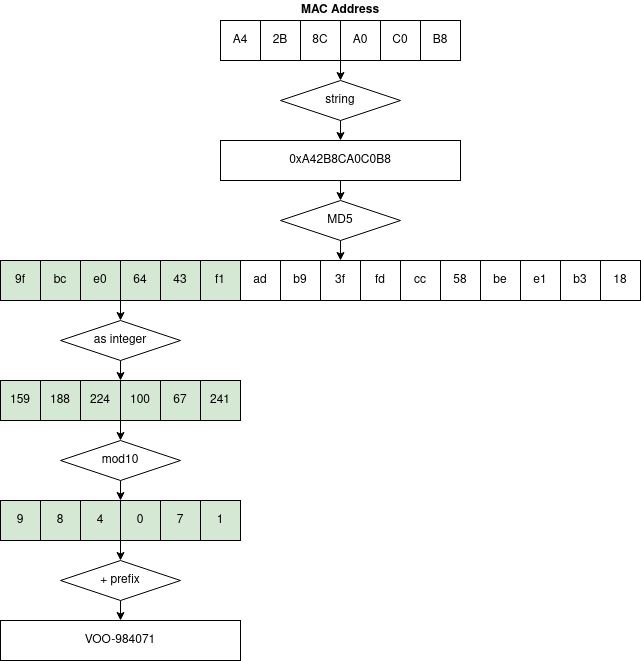

The diagram above was exported from draw.io. Its source (the exported page's mxGraphModel, read from the mxfile embedded in the PNG):
<mxGraphModel dx="458" dy="761" grid="1" gridSize="10" guides="1" tooltips="1" connect="1" arrows="1" fold="1" page="1" pageScale="1" pageWidth="2336" pageHeight="1654" math="0" shadow="0">
  <root>
    <mxCell id="0" />
    <mxCell id="1" parent="0" />
    <mxCell id="v__IzK4HRXZn2MYezwb1-1" value="A4" style="rounded=0;whiteSpace=wrap;html=1;" parent="1" vertex="1">
      <mxGeometry x="300" y="80" width="40" height="40" as="geometry" />
    </mxCell>
    <mxCell id="v__IzK4HRXZn2MYezwb1-2" value="2B" style="rounded=0;whiteSpace=wrap;html=1;" parent="1" vertex="1">
      <mxGeometry x="340" y="80" width="40" height="40" as="geometry" />
    </mxCell>
    <mxCell id="v__IzK4HRXZn2MYezwb1-10" style="edgeStyle=none;rounded=0;orthogonalLoop=1;jettySize=auto;html=1;exitX=1;exitY=1;exitDx=0;exitDy=0;entryX=0.5;entryY=0;entryDx=0;entryDy=0;" parent="1" source="v__IzK4HRXZn2MYezwb1-3" target="v__IzK4HRXZn2MYezwb1-46" edge="1">
      <mxGeometry relative="1" as="geometry">
        <mxPoint x="420" y="200" as="targetPoint" />
      </mxGeometry>
    </mxCell>
    <mxCell id="v__IzK4HRXZn2MYezwb1-3" value="8C" style="rounded=0;whiteSpace=wrap;html=1;" parent="1" vertex="1">
      <mxGeometry x="380" y="80" width="40" height="40" as="geometry" />
    </mxCell>
    <mxCell id="v__IzK4HRXZn2MYezwb1-4" value="A0" style="rounded=0;whiteSpace=wrap;html=1;" parent="1" vertex="1">
      <mxGeometry x="420" y="80" width="40" height="40" as="geometry" />
    </mxCell>
    <mxCell id="v__IzK4HRXZn2MYezwb1-5" value="C0" style="rounded=0;whiteSpace=wrap;html=1;" parent="1" vertex="1">
      <mxGeometry x="460" y="80" width="40" height="40" as="geometry" />
    </mxCell>
    <mxCell id="v__IzK4HRXZn2MYezwb1-6" value="B8" style="rounded=0;whiteSpace=wrap;html=1;" parent="1" vertex="1">
      <mxGeometry x="500" y="80" width="40" height="40" as="geometry" />
    </mxCell>
    <mxCell id="v__IzK4HRXZn2MYezwb1-12" value="9f" style="rounded=0;whiteSpace=wrap;html=1;fillColor=#d5e8d4;" parent="1" vertex="1">
      <mxGeometry x="80" y="320" width="40" height="40" as="geometry" />
    </mxCell>
    <mxCell id="v__IzK4HRXZn2MYezwb1-13" value="&lt;span&gt;bc&lt;/span&gt;" style="rounded=0;whiteSpace=wrap;html=1;fillColor=#d5e8d4;" parent="1" vertex="1">
      <mxGeometry x="120" y="320" width="40" height="40" as="geometry" />
    </mxCell>
    <mxCell id="v__IzK4HRXZn2MYezwb1-35" style="edgeStyle=none;rounded=0;orthogonalLoop=1;jettySize=auto;html=1;exitX=1;exitY=1;exitDx=0;exitDy=0;entryX=0.5;entryY=0;entryDx=0;entryDy=0;" parent="1" source="v__IzK4HRXZn2MYezwb1-14" target="v__IzK4HRXZn2MYezwb1-34" edge="1">
      <mxGeometry relative="1" as="geometry" />
    </mxCell>
    <mxCell id="v__IzK4HRXZn2MYezwb1-14" value="&lt;span&gt;e0&lt;/span&gt;" style="rounded=0;whiteSpace=wrap;html=1;fillColor=#d5e8d4;" parent="1" vertex="1">
      <mxGeometry x="160" y="320" width="40" height="40" as="geometry" />
    </mxCell>
    <mxCell id="v__IzK4HRXZn2MYezwb1-15" value="&lt;span&gt;64&lt;/span&gt;" style="rounded=0;whiteSpace=wrap;html=1;fillColor=#d5e8d4;" parent="1" vertex="1">
      <mxGeometry x="200" y="320" width="40" height="40" as="geometry" />
    </mxCell>
    <mxCell id="v__IzK4HRXZn2MYezwb1-16" value="&lt;span&gt;43&lt;/span&gt;" style="rounded=0;whiteSpace=wrap;html=1;fillColor=#d5e8d4;" parent="1" vertex="1">
      <mxGeometry x="240" y="320" width="40" height="40" as="geometry" />
    </mxCell>
    <mxCell id="v__IzK4HRXZn2MYezwb1-17" value="&lt;span&gt;f1&lt;/span&gt;" style="rounded=0;whiteSpace=wrap;html=1;fillColor=#d5e8d4;" parent="1" vertex="1">
      <mxGeometry x="280" y="320" width="40" height="40" as="geometry" />
    </mxCell>
    <mxCell id="v__IzK4HRXZn2MYezwb1-18" value="&lt;span&gt;ad&lt;/span&gt;" style="rounded=0;whiteSpace=wrap;html=1;" parent="1" vertex="1">
      <mxGeometry x="320" y="320" width="40" height="40" as="geometry" />
    </mxCell>
    <mxCell id="v__IzK4HRXZn2MYezwb1-19" value="&lt;span&gt;b9&lt;/span&gt;" style="rounded=0;whiteSpace=wrap;html=1;" parent="1" vertex="1">
      <mxGeometry x="360" y="320" width="40" height="40" as="geometry" />
    </mxCell>
    <mxCell id="v__IzK4HRXZn2MYezwb1-20" value="&lt;span&gt;3f&lt;/span&gt;" style="rounded=0;whiteSpace=wrap;html=1;" parent="1" vertex="1">
      <mxGeometry x="400" y="320" width="40" height="40" as="geometry" />
    </mxCell>
    <mxCell id="v__IzK4HRXZn2MYezwb1-21" value="&lt;span&gt;fd&lt;/span&gt;" style="rounded=0;whiteSpace=wrap;html=1;" parent="1" vertex="1">
      <mxGeometry x="440" y="320" width="40" height="40" as="geometry" />
    </mxCell>
    <mxCell id="v__IzK4HRXZn2MYezwb1-22" value="&lt;span&gt;cc&lt;/span&gt;" style="rounded=0;whiteSpace=wrap;html=1;" parent="1" vertex="1">
      <mxGeometry x="480" y="320" width="40" height="40" as="geometry" />
    </mxCell>
    <mxCell id="v__IzK4HRXZn2MYezwb1-23" value="&lt;span&gt;58&lt;/span&gt;" style="rounded=0;whiteSpace=wrap;html=1;" parent="1" vertex="1">
      <mxGeometry x="520" y="320" width="40" height="40" as="geometry" />
    </mxCell>
    <mxCell id="v__IzK4HRXZn2MYezwb1-24" value="&lt;span&gt;be&lt;/span&gt;" style="rounded=0;whiteSpace=wrap;html=1;" parent="1" vertex="1">
      <mxGeometry x="560" y="320" width="40" height="40" as="geometry" />
    </mxCell>
    <mxCell id="v__IzK4HRXZn2MYezwb1-25" value="&lt;span&gt;e1&lt;/span&gt;" style="rounded=0;whiteSpace=wrap;html=1;" parent="1" vertex="1">
      <mxGeometry x="600" y="320" width="40" height="40" as="geometry" />
    </mxCell>
    <mxCell id="v__IzK4HRXZn2MYezwb1-26" value="&lt;span&gt;b3&lt;/span&gt;" style="rounded=0;whiteSpace=wrap;html=1;" parent="1" vertex="1">
      <mxGeometry x="640" y="320" width="40" height="40" as="geometry" />
    </mxCell>
    <mxCell id="v__IzK4HRXZn2MYezwb1-27" value="&lt;span&gt;18&lt;/span&gt;" style="rounded=0;whiteSpace=wrap;html=1;" parent="1" vertex="1">
      <mxGeometry x="680" y="320" width="40" height="40" as="geometry" />
    </mxCell>
    <mxCell id="v__IzK4HRXZn2MYezwb1-28" value="159" style="rounded=0;whiteSpace=wrap;html=1;fillColor=#d5e8d4;" parent="1" vertex="1">
      <mxGeometry x="80" y="440" width="40" height="40" as="geometry" />
    </mxCell>
    <mxCell id="v__IzK4HRXZn2MYezwb1-29" value="188" style="rounded=0;whiteSpace=wrap;html=1;fillColor=#d5e8d4;" parent="1" vertex="1">
      <mxGeometry x="120" y="440" width="40" height="40" as="geometry" />
    </mxCell>
    <mxCell id="v__IzK4HRXZn2MYezwb1-30" value="224" style="rounded=0;whiteSpace=wrap;html=1;fillColor=#d5e8d4;" parent="1" vertex="1">
      <mxGeometry x="160" y="440" width="40" height="40" as="geometry" />
    </mxCell>
    <mxCell id="v__IzK4HRXZn2MYezwb1-38" style="edgeStyle=none;rounded=0;orthogonalLoop=1;jettySize=auto;html=1;exitX=0;exitY=1;exitDx=0;exitDy=0;entryX=0.5;entryY=0;entryDx=0;entryDy=0;" parent="1" source="v__IzK4HRXZn2MYezwb1-31" target="v__IzK4HRXZn2MYezwb1-37" edge="1">
      <mxGeometry relative="1" as="geometry" />
    </mxCell>
    <mxCell id="v__IzK4HRXZn2MYezwb1-31" value="100" style="rounded=0;whiteSpace=wrap;html=1;fillColor=#d5e8d4;" parent="1" vertex="1">
      <mxGeometry x="200" y="440" width="40" height="40" as="geometry" />
    </mxCell>
    <mxCell id="v__IzK4HRXZn2MYezwb1-32" value="67" style="rounded=0;whiteSpace=wrap;html=1;fillColor=#d5e8d4;" parent="1" vertex="1">
      <mxGeometry x="240" y="440" width="40" height="40" as="geometry" />
    </mxCell>
    <mxCell id="v__IzK4HRXZn2MYezwb1-33" value="241" style="rounded=0;whiteSpace=wrap;html=1;fillColor=#d5e8d4;" parent="1" vertex="1">
      <mxGeometry x="280" y="440" width="40" height="40" as="geometry" />
    </mxCell>
    <mxCell id="v__IzK4HRXZn2MYezwb1-36" style="edgeStyle=none;rounded=0;orthogonalLoop=1;jettySize=auto;html=1;exitX=0.5;exitY=1;exitDx=0;exitDy=0;entryX=0;entryY=0;entryDx=0;entryDy=0;" parent="1" source="v__IzK4HRXZn2MYezwb1-34" target="v__IzK4HRXZn2MYezwb1-31" edge="1">
      <mxGeometry relative="1" as="geometry" />
    </mxCell>
    <mxCell id="v__IzK4HRXZn2MYezwb1-34" value="as integer" style="rhombus;whiteSpace=wrap;html=1;" parent="1" vertex="1">
      <mxGeometry x="140" y="380" width="120" height="40" as="geometry" />
    </mxCell>
    <mxCell id="v__IzK4HRXZn2MYezwb1-45" style="edgeStyle=none;rounded=0;orthogonalLoop=1;jettySize=auto;html=1;exitX=0.5;exitY=1;exitDx=0;exitDy=0;entryX=0;entryY=0;entryDx=0;entryDy=0;" parent="1" source="v__IzK4HRXZn2MYezwb1-37" target="v__IzK4HRXZn2MYezwb1-42" edge="1">
      <mxGeometry relative="1" as="geometry" />
    </mxCell>
    <mxCell id="v__IzK4HRXZn2MYezwb1-37" value="mod10" style="rhombus;whiteSpace=wrap;html=1;" parent="1" vertex="1">
      <mxGeometry x="140" y="500" width="120" height="40" as="geometry" />
    </mxCell>
    <mxCell id="v__IzK4HRXZn2MYezwb1-39" value="9" style="rounded=0;whiteSpace=wrap;html=1;fillColor=#d5e8d4;" parent="1" vertex="1">
      <mxGeometry x="80" y="560" width="40" height="40" as="geometry" />
    </mxCell>
    <mxCell id="v__IzK4HRXZn2MYezwb1-40" value="8" style="rounded=0;whiteSpace=wrap;html=1;fillColor=#d5e8d4;" parent="1" vertex="1">
      <mxGeometry x="120" y="560" width="40" height="40" as="geometry" />
    </mxCell>
    <mxCell id="v__IzK4HRXZn2MYezwb1-41" value="4" style="rounded=0;whiteSpace=wrap;html=1;fillColor=#d5e8d4;" parent="1" vertex="1">
      <mxGeometry x="160" y="560" width="40" height="40" as="geometry" />
    </mxCell>
    <mxCell id="v__IzK4HRXZn2MYezwb1-53" style="edgeStyle=none;rounded=0;orthogonalLoop=1;jettySize=auto;html=1;exitX=0;exitY=1;exitDx=0;exitDy=0;entryX=0.5;entryY=0;entryDx=0;entryDy=0;" parent="1" source="v__IzK4HRXZn2MYezwb1-42" target="v__IzK4HRXZn2MYezwb1-52" edge="1">
      <mxGeometry relative="1" as="geometry" />
    </mxCell>
    <mxCell id="v__IzK4HRXZn2MYezwb1-42" value="0" style="rounded=0;whiteSpace=wrap;html=1;fillColor=#d5e8d4;" parent="1" vertex="1">
      <mxGeometry x="200" y="560" width="40" height="40" as="geometry" />
    </mxCell>
    <mxCell id="v__IzK4HRXZn2MYezwb1-43" value="7" style="rounded=0;whiteSpace=wrap;html=1;fillColor=#d5e8d4;" parent="1" vertex="1">
      <mxGeometry x="240" y="560" width="40" height="40" as="geometry" />
    </mxCell>
    <mxCell id="v__IzK4HRXZn2MYezwb1-44" value="1" style="rounded=0;whiteSpace=wrap;html=1;fillColor=#d5e8d4;" parent="1" vertex="1">
      <mxGeometry x="280" y="560" width="40" height="40" as="geometry" />
    </mxCell>
    <mxCell id="v__IzK4HRXZn2MYezwb1-48" style="edgeStyle=none;rounded=0;orthogonalLoop=1;jettySize=auto;html=1;exitX=0.5;exitY=1;exitDx=0;exitDy=0;entryX=0.5;entryY=0;entryDx=0;entryDy=0;" parent="1" source="v__IzK4HRXZn2MYezwb1-46" target="v__IzK4HRXZn2MYezwb1-47" edge="1">
      <mxGeometry relative="1" as="geometry" />
    </mxCell>
    <mxCell id="v__IzK4HRXZn2MYezwb1-46" value="string" style="rhombus;whiteSpace=wrap;html=1;" parent="1" vertex="1">
      <mxGeometry x="360" y="140" width="120" height="40" as="geometry" />
    </mxCell>
    <mxCell id="v__IzK4HRXZn2MYezwb1-50" style="edgeStyle=none;rounded=0;orthogonalLoop=1;jettySize=auto;html=1;exitX=0.5;exitY=1;exitDx=0;exitDy=0;entryX=0.5;entryY=0;entryDx=0;entryDy=0;" parent="1" source="v__IzK4HRXZn2MYezwb1-47" target="v__IzK4HRXZn2MYezwb1-49" edge="1">
      <mxGeometry relative="1" as="geometry" />
    </mxCell>
    <mxCell id="v__IzK4HRXZn2MYezwb1-47" value="0xA42B8CA0C0B8" style="rounded=0;whiteSpace=wrap;html=1;" parent="1" vertex="1">
      <mxGeometry x="300" y="200" width="240" height="40" as="geometry" />
    </mxCell>
    <mxCell id="v__IzK4HRXZn2MYezwb1-51" style="edgeStyle=none;rounded=0;orthogonalLoop=1;jettySize=auto;html=1;exitX=0.5;exitY=1;exitDx=0;exitDy=0;entryX=0.5;entryY=0;entryDx=0;entryDy=0;" parent="1" source="v__IzK4HRXZn2MYezwb1-49" target="v__IzK4HRXZn2MYezwb1-20" edge="1">
      <mxGeometry relative="1" as="geometry" />
    </mxCell>
    <mxCell id="v__IzK4HRXZn2MYezwb1-49" value="MD5" style="rhombus;whiteSpace=wrap;html=1;" parent="1" vertex="1">
      <mxGeometry x="360" y="260" width="120" height="40" as="geometry" />
    </mxCell>
    <mxCell id="v__IzK4HRXZn2MYezwb1-55" style="edgeStyle=none;rounded=0;orthogonalLoop=1;jettySize=auto;html=1;exitX=0.5;exitY=1;exitDx=0;exitDy=0;entryX=0.5;entryY=0;entryDx=0;entryDy=0;" parent="1" source="v__IzK4HRXZn2MYezwb1-52" target="v__IzK4HRXZn2MYezwb1-54" edge="1">
      <mxGeometry relative="1" as="geometry" />
    </mxCell>
    <mxCell id="v__IzK4HRXZn2MYezwb1-52" value="+ prefix" style="rhombus;whiteSpace=wrap;html=1;" parent="1" vertex="1">
      <mxGeometry x="140" y="620" width="120" height="40" as="geometry" />
    </mxCell>
    <mxCell id="v__IzK4HRXZn2MYezwb1-54" value="VOO-984071" style="rounded=0;whiteSpace=wrap;html=1;" parent="1" vertex="1">
      <mxGeometry x="80" y="680" width="240" height="40" as="geometry" />
    </mxCell>
    <mxCell id="v__IzK4HRXZn2MYezwb1-56" value="MAC Address" style="text;html=1;strokeColor=none;fillColor=none;align=center;verticalAlign=middle;whiteSpace=wrap;rounded=0;fontStyle=1" parent="1" vertex="1">
      <mxGeometry x="370" y="60" width="100" height="20" as="geometry" />
    </mxCell>
  </root>
</mxGraphModel>